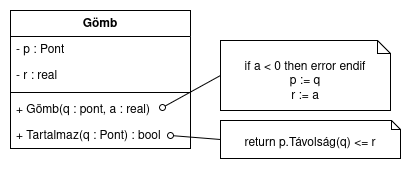

The diagram above was exported from draw.io. Its source (the exported page's mxGraphModel, read from the mxfile embedded in the PNG):
<mxGraphModel dx="1432" dy="762" grid="1" gridSize="10" guides="1" tooltips="1" connect="1" arrows="1" fold="1" page="1" pageScale="1" pageWidth="827" pageHeight="1169" math="0" shadow="0">
  <root>
    <mxCell id="WIyWlLk6GJQsqaUBKTNV-0" />
    <mxCell id="WIyWlLk6GJQsqaUBKTNV-1" parent="WIyWlLk6GJQsqaUBKTNV-0" />
    <mxCell id="gmzRB0MLfcLj1hh2bDw5-0" value="Gömb" style="swimlane;fontStyle=1;align=center;verticalAlign=top;childLayout=stackLayout;horizontal=1;startSize=26;horizontalStack=0;resizeParent=1;resizeParentMax=0;resizeLast=0;collapsible=1;marginBottom=0;whiteSpace=wrap;html=1;" vertex="1" parent="WIyWlLk6GJQsqaUBKTNV-1">
      <mxGeometry x="240" y="230" width="180" height="138" as="geometry" />
    </mxCell>
    <mxCell id="gmzRB0MLfcLj1hh2bDw5-1" value="- p : Pont" style="text;strokeColor=none;fillColor=none;align=left;verticalAlign=top;spacingLeft=4;spacingRight=4;overflow=hidden;rotatable=0;points=[[0,0.5],[1,0.5]];portConstraint=eastwest;whiteSpace=wrap;html=1;" vertex="1" parent="gmzRB0MLfcLj1hh2bDw5-0">
      <mxGeometry y="26" width="180" height="26" as="geometry" />
    </mxCell>
    <mxCell id="gmzRB0MLfcLj1hh2bDw5-4" value="&lt;div&gt;- r : real&lt;/div&gt;" style="text;strokeColor=none;fillColor=none;align=left;verticalAlign=top;spacingLeft=4;spacingRight=4;overflow=hidden;rotatable=0;points=[[0,0.5],[1,0.5]];portConstraint=eastwest;whiteSpace=wrap;html=1;" vertex="1" parent="gmzRB0MLfcLj1hh2bDw5-0">
      <mxGeometry y="52" width="180" height="26" as="geometry" />
    </mxCell>
    <mxCell id="gmzRB0MLfcLj1hh2bDw5-2" value="" style="line;strokeWidth=1;fillColor=none;align=left;verticalAlign=middle;spacingTop=-1;spacingLeft=3;spacingRight=3;rotatable=0;labelPosition=right;points=[];portConstraint=eastwest;strokeColor=inherit;" vertex="1" parent="gmzRB0MLfcLj1hh2bDw5-0">
      <mxGeometry y="78" width="180" height="8" as="geometry" />
    </mxCell>
    <mxCell id="gmzRB0MLfcLj1hh2bDw5-3" value="+ Gömb(q : pont, a : real)" style="text;strokeColor=none;fillColor=none;align=left;verticalAlign=top;spacingLeft=4;spacingRight=4;overflow=hidden;rotatable=0;points=[[0,0.5],[1,0.5]];portConstraint=eastwest;whiteSpace=wrap;html=1;" vertex="1" parent="gmzRB0MLfcLj1hh2bDw5-0">
      <mxGeometry y="86" width="180" height="26" as="geometry" />
    </mxCell>
    <mxCell id="gmzRB0MLfcLj1hh2bDw5-6" value="&lt;div&gt;+ Tartalmaz(q : Pont) : bool&lt;/div&gt;" style="text;strokeColor=none;fillColor=none;align=left;verticalAlign=top;spacingLeft=4;spacingRight=4;overflow=hidden;rotatable=0;points=[[0,0.5],[1,0.5]];portConstraint=eastwest;whiteSpace=wrap;html=1;" vertex="1" parent="gmzRB0MLfcLj1hh2bDw5-0">
      <mxGeometry y="112" width="180" height="26" as="geometry" />
    </mxCell>
    <mxCell id="gmzRB0MLfcLj1hh2bDw5-14" value="" style="endArrow=none;html=1;rounded=0;strokeWidth=1;endFill=0;startArrow=oval;startFill=0;entryX=0;entryY=0.5;entryDx=0;entryDy=0;entryPerimeter=0;" edge="1" parent="WIyWlLk6GJQsqaUBKTNV-1" target="gmzRB0MLfcLj1hh2bDw5-17">
      <mxGeometry width="50" height="50" relative="1" as="geometry">
        <mxPoint x="392" y="327" as="sourcePoint" />
        <mxPoint x="422" y="302" as="targetPoint" />
      </mxGeometry>
    </mxCell>
    <mxCell id="gmzRB0MLfcLj1hh2bDw5-17" value="&lt;div&gt;if a &amp;lt; 0 then error endif&lt;/div&gt;&lt;div&gt;p := q&lt;/div&gt;&lt;div&gt;r := a&lt;/div&gt;" style="shape=note2;boundedLbl=1;whiteSpace=wrap;html=1;size=13;verticalAlign=top;align=center;" vertex="1" parent="WIyWlLk6GJQsqaUBKTNV-1">
      <mxGeometry x="450" y="260" width="170" height="70" as="geometry" />
    </mxCell>
    <mxCell id="gmzRB0MLfcLj1hh2bDw5-18" value="return p.Távolság(q) &amp;lt;= r" style="shape=note2;boundedLbl=1;whiteSpace=wrap;html=1;size=9;verticalAlign=top;align=center;" vertex="1" parent="WIyWlLk6GJQsqaUBKTNV-1">
      <mxGeometry x="450" y="340" width="180" height="38" as="geometry" />
    </mxCell>
    <mxCell id="gmzRB0MLfcLj1hh2bDw5-13" value="" style="endArrow=none;html=1;rounded=0;strokeWidth=1;endFill=0;startArrow=oval;startFill=0;entryX=0;entryY=0.5;entryDx=0;entryDy=0;entryPerimeter=0;" edge="1" parent="WIyWlLk6GJQsqaUBKTNV-1" target="gmzRB0MLfcLj1hh2bDw5-18">
      <mxGeometry width="50" height="50" relative="1" as="geometry">
        <mxPoint x="400" y="355" as="sourcePoint" />
        <mxPoint x="470" y="344" as="targetPoint" />
      </mxGeometry>
    </mxCell>
  </root>
</mxGraphModel>